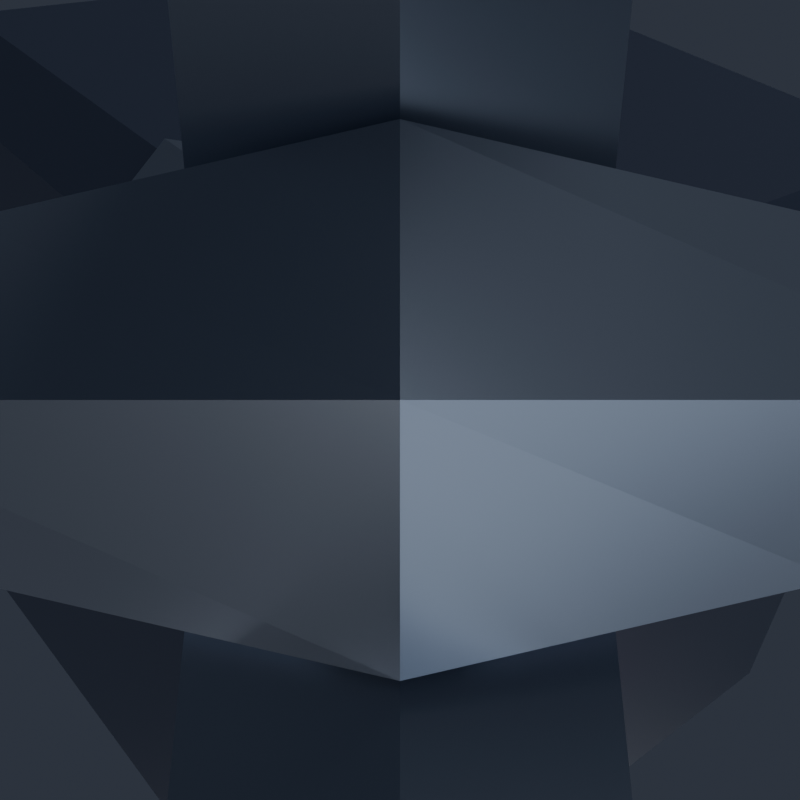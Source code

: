 # Source: GlitchDie.blend  (saved by Blender 5.2.45; exported with 4.5.12 LTS)
import bpy
from mathutils import Matrix  # noqa: F401  (used for matrix-valued properties, if any)

bpy.ops.wm.read_factory_settings(use_empty=True)
scene = bpy.context.scene
scene.name = 'Scene'

# ---- collections
col_glitchdie = bpy.data.collections.new('GlitchDie'); scene.collection.children.link(col_glitchdie)
col_renderrig = bpy.data.collections.new('RenderRig'); scene.collection.children.link(col_renderrig)

# ---- materials (node trees are filled in below, after node groups)
mat_chain_metal = bpy.data.materials.new('Chain_Metal')
mat_die_dark = bpy.data.materials.new('Die_Dark')
mat_glitch_neon = bpy.data.materials.new('Glitch_Neon')

# ---- material node trees
mat_chain_metal.use_nodes = True; mat_chain_metal.node_tree.nodes.clear()
_N = mat_chain_metal.node_tree.nodes; _L = mat_chain_metal.node_tree.links
n0 = _N.new('ShaderNodeBsdfPrincipled'); n0.name = 'Principled BSDF'; n0.location = (-200, 100)
n0.inputs[0].default_value = (0.3231, 0.3712, 0.4564, 1.0)
n0.inputs[1].default_value = 0.85
n0.inputs[2].default_value = 0.28
n0.inputs[10].default_value = 0.005
n0.inputs[13].default_value = 0.55
n0.inputs[27].default_value = (0.3231, 0.3712, 0.4564, 1.0)
n1 = _N.new('ShaderNodeOutputMaterial'); n1.name = 'Material Output'; n1.location = (200, 100)
_L.new(n0.outputs[0], n1.inputs[0])
n1.is_active_output = True
mat_die_dark.use_nodes = True; mat_die_dark.node_tree.nodes.clear()
_N = mat_die_dark.node_tree.nodes; _L = mat_die_dark.node_tree.links
n0 = _N.new('ShaderNodeBsdfPrincipled'); n0.name = 'Principled BSDF'; n0.location = (-200, 100)
n0.inputs[0].default_value = (0.03434, 0.04374, 0.07421, 1.0)
n0.inputs[2].default_value = 0.4
n0.inputs[10].default_value = 0.005
n0.inputs[13].default_value = 0.38
n0.inputs[27].default_value = (0.03434, 0.04374, 0.07421, 1.0)
n1 = _N.new('ShaderNodeOutputMaterial'); n1.name = 'Material Output'; n1.location = (200, 100)
_L.new(n0.outputs[0], n1.inputs[0])
n1.is_active_output = True
mat_glitch_neon.use_nodes = True; mat_glitch_neon.node_tree.nodes.clear()
_N = mat_glitch_neon.node_tree.nodes; _L = mat_glitch_neon.node_tree.links
n0 = _N.new('ShaderNodeBsdfPrincipled'); n0.name = 'Principled BSDF'; n0.location = (-200, 100)
n0.inputs[0].default_value = (1.0, 0.04667, 0.5972, 1.0)
n0.inputs[2].default_value = 0.2
n0.inputs[10].default_value = 0.005
n0.inputs[13].default_value = 0.38
n0.inputs[27].default_value = (1.0, 0.04667, 0.5972, 1.0)
n0.inputs[28].default_value = 3.4
n1 = _N.new('ShaderNodeOutputMaterial'); n1.name = 'Material Output'; n1.location = (200, 100)
_L.new(n0.outputs[0], n1.inputs[0])
n1.is_active_output = True

# ---- world
world_charmstudioworld = bpy.data.worlds.new('CharmStudioWorld'); scene.world = world_charmstudioworld
world_charmstudioworld.use_nodes = True; world_charmstudioworld.node_tree.nodes.clear()
_N = world_charmstudioworld.node_tree.nodes; _L = world_charmstudioworld.node_tree.links
n0 = _N.new('ShaderNodeBackground'); n0.name = 'Background'; n0.location = (-200, 100)
n0.inputs[0].default_value = (0.028, 0.034, 0.048, 1.0)
n0.inputs[1].default_value = 1.15
n1 = _N.new('ShaderNodeOutputWorld'); n1.name = 'World Output'; n1.location = (200, 100)
_L.new(n0.outputs[0], n1.inputs[0])
n1.is_active_output = True

# ---- cameras
cam_reviewcam = bpy.data.cameras.new('ReviewCam')
cam_reviewcam.clip_start = 0.01
cam_reviewcam.clip_end = 50.0

# ---- lights
light_keylight = bpy.data.lights.new('KeyLight', 'AREA')
light_keylight.color = (1.0, 0.98, 0.95)
light_keylight.energy = 6.4
light_keylight.size = 0.85
light_filllight = bpy.data.lights.new('FillLight', 'AREA')
light_filllight.color = (0.82, 0.9, 1.0)
light_filllight.energy = 3.0
light_filllight.size = 1.1
light_rimlight = bpy.data.lights.new('RimLight', 'AREA')
light_rimlight.color = (0.92, 0.96, 1.0)
light_rimlight.energy = 5.5
light_rimlight.size = 0.75
light_underbounce = bpy.data.lights.new('UnderBounce', 'AREA')
light_underbounce.color = (0.88, 0.91, 1.0)
light_underbounce.energy = 1.5
light_underbounce.size = 0.9

# ---- meshes
me_glitchdie_chain_mesh = bpy.data.meshes.new('GlitchDie_Chain_Mesh')
me_glitchdie_chain_mesh.from_pydata([(0.0, 0.02332, -0.006536), (-0.006928, 0.01732, -0.01), (0.0, 0.01132, -0.01346), (0.006928, 0.01732, -0.01), (0.006928, 1.225e-18, 0.0), (0.0, 1.225e-18, 0.006928), (-0.006928, 1.225e-18, 0.0), (0.0, 1.225e-18, -0.006928), (0.0, -0.01132, -0.01346), (0.006928, -0.01732, -0.01), (0.0, -0.02332, -0.006536), (-0.006928, -0.01732, -0.01), (0.0, -0.01132, -0.02654), (0.006928, -0.01732, -0.03), (0.0, -0.02332, -0.03346), (-0.006928, -0.01732, -0.03), (0.006928, -3.674e-18, -0.04), (0.0, -3.674e-18, -0.04693), (-0.006928, -3.674e-18, -0.04), (0.0, -3.674e-18, -0.03307), (0.0, 0.02332, -0.03346), (-0.006928, 0.01732, -0.03), (0.0, 0.01132, -0.02654), (0.006928, 0.01732, -0.03), (0.0, 0.006829, -0.027), (0.0, 0.0, -0.02017), (0.0, -0.006829, -0.027), (0.0, 0.0, -0.03383), (0.015, 0.006163, -0.03804), (0.0205, 0.0, -0.03526), (0.015, -0.006163, -0.03804), (0.0095, 0.0, -0.04082), (0.015, 0.006163, -0.06196), (0.0205, 0.0, -0.06474), (0.015, -0.006163, -0.06196), (0.0095, 0.0, -0.05918), (0.0, 0.006829, -0.073), (0.0, 0.0, -0.07983), (0.0, -0.006829, -0.073), (0.0, 0.0, -0.06617), (-0.015, 0.006163, -0.06196), (-0.0205, 0.0, -0.06474), (-0.015, -0.006163, -0.06196), (-0.0095, 0.0, -0.05918), (-0.015, 0.006163, -0.03804), (-0.0205, 0.0, -0.03526), (-0.015, -0.006163, -0.03804), (-0.0095, 0.0, -0.04082), (0.006829, 0.0, -0.06), (0.0, 0.0, -0.06683), (-0.006829, 0.0, -0.06), (0.0, 0.0, -0.05317), (0.0, 0.0205, -0.06826), (0.006163, 0.015, -0.07104), (0.0, 0.0095, -0.07382), (-0.006163, 0.015, -0.07104), (0.0, 0.0205, -0.09774), (0.006163, 0.015, -0.09496), (0.0, 0.0095, -0.09218), (-0.006163, 0.015, -0.09496), (0.006829, 0.0, -0.106), (0.0, 0.0, -0.09917), (-0.006829, 0.0, -0.106), (0.0, 0.0, -0.1128), (0.0, -0.0095, -0.09218), (-0.006163, -0.015, -0.09496), (0.0, -0.0205, -0.09774), (0.006163, -0.015, -0.09496), (0.0, -0.0095, -0.07382), (-0.006163, -0.015, -0.07104), (0.0, -0.0205, -0.06826), (0.006163, -0.015, -0.07104)], [], [(0, 1, 5, 4), (1, 2, 6, 5), (2, 3, 7, 6), (3, 0, 4, 7), (4, 5, 9, 8), (5, 6, 10, 9), (6, 7, 11, 10), (7, 4, 8, 11), (8, 9, 13, 12), (9, 10, 14, 13), (10, 11, 15, 14), (11, 8, 12, 15), (12, 13, 17, 16), (13, 14, 18, 17), (14, 15, 19, 18), (15, 12, 16, 19), (16, 17, 21, 20), (17, 18, 22, 21), (18, 19, 23, 22), (19, 16, 20, 23), (20, 21, 1, 0), (21, 22, 2, 1), (22, 23, 3, 2), (23, 20, 0, 3), (24, 25, 29, 28), (25, 26, 30, 29), (26, 27, 31, 30), (27, 24, 28, 31), (28, 29, 33, 32), (29, 30, 34, 33), (30, 31, 35, 34), (31, 28, 32, 35), (32, 33, 37, 36), (33, 34, 38, 37), (34, 35, 39, 38), (35, 32, 36, 39), (36, 37, 41, 40), (37, 38, 42, 41), (38, 39, 43, 42), (39, 36, 40, 43), (40, 41, 45, 44), (41, 42, 46, 45), (42, 43, 47, 46), (43, 40, 44, 47), (44, 45, 25, 24), (45, 46, 26, 25), (46, 47, 27, 26), (47, 44, 24, 27), (48, 49, 53, 52), (49, 50, 54, 53), (50, 51, 55, 54), (51, 48, 52, 55), (52, 53, 57, 56), (53, 54, 58, 57), (54, 55, 59, 58), (55, 52, 56, 59), (56, 57, 61, 60), (57, 58, 62, 61), (58, 59, 63, 62), (59, 56, 60, 63), (60, 61, 65, 64), (61, 62, 66, 65), (62, 63, 67, 66), (63, 60, 64, 67), (64, 65, 69, 68), (65, 66, 70, 69), (66, 67, 71, 70), (67, 64, 68, 71), (68, 69, 49, 48), (69, 70, 50, 49), (70, 71, 51, 50), (71, 68, 48, 51)])
me_glitchdie_chain_mesh.materials.append(mat_chain_metal)
me_glitchdie_chain_mesh.update()
me_glitchdie_body_mesh = bpy.data.meshes.new('GlitchDie_Body_Mesh')
me_glitchdie_body_mesh.from_pydata([(0.008327, 0.003365, -0.3868), (-0.00125, -0.008894, -0.3868), (-0.007077, 0.00553, -0.3868), (-0.1027, -0.04988, -0.3094), (-0.1098, -0.04435, -0.2967), (-0.1085, -0.03546, -0.3094), (0.02355, 0.1117, -0.3094), (0.00815, 0.1139, -0.3094), (0.01648, 0.1172, -0.2967), (-0.09454, 0.064, -0.2194), (-0.08497, 0.07625, -0.2194), (-0.09329, 0.07289, -0.2321), (0.09454, -0.064, -0.3094), (0.09329, -0.07289, -0.2967), (0.08497, -0.07625, -0.3094), (-0.02355, -0.1117, -0.2194), (-0.01648, -0.1172, -0.2321), (-0.00815, -0.1139, -0.2194), (0.1098, 0.04435, -0.2321), (0.1027, 0.04988, -0.2194), (0.1085, 0.03546, -0.2194), (-0.008327, -0.003365, -0.142), (0.007077, -0.00553, -0.142), (0.00125, 0.008894, -0.142)], [], [(0, 1, 2), (3, 4, 5), (6, 7, 8), (9, 10, 11), (12, 13, 14), (15, 16, 17), (18, 19, 20), (21, 22, 23), (6, 0, 2, 7), (1, 3, 5, 2), (4, 9, 11, 5), (10, 8, 7, 11), (18, 6, 8, 19), (9, 21, 23, 10), (22, 20, 19, 23), (12, 18, 20, 13), (21, 15, 17, 22), (16, 14, 13, 17), (0, 12, 14, 1), (15, 4, 3, 16), (6, 18, 12, 0), (2, 5, 11, 7), (14, 16, 3, 1), (21, 9, 4, 15), (8, 10, 23, 19), (20, 22, 17, 13)])
me_glitchdie_body_mesh.materials.append(mat_die_dark)
me_glitchdie_body_mesh.update()
me_glitchdie_clasp_mesh_001 = bpy.data.meshes.new('GlitchDie_Clasp_Mesh.001')
me_glitchdie_clasp_mesh_001.from_pydata([(-0.012, -0.013, -0.125), (0.012, -0.013, -0.125), (0.016, -0.009, -0.125), (0.016, 0.009, -0.125), (0.012, 0.013, -0.125), (-0.012, 0.013, -0.125), (-0.016, 0.009, -0.125), (-0.016, -0.009, -0.125), (0.0, 0.006236, -0.094), (0.0, 0.0, -0.08776), (0.0, -0.006236, -0.094), (0.0, 0.0, -0.1002), (0.0145, 0.005903, -0.1036), (-0.04809, 0.02555, -0.172), (-0.03642, 0.04048, -0.172), (0.05327, 0.0113, -0.172), (0.04617, 0.02888, -0.172), (-0.01685, -0.05178, -0.172), (0.001922, -0.05442, -0.172), (0.0197, 0.0, -0.1008), (0.0145, -0.005903, -0.1036), (0.0093, 0.0, -0.1064), (0.0145, 0.005903, -0.1244), (0.0197, 0.0, -0.1272), (0.0145, -0.005903, -0.1244), (0.0093, 0.0, -0.1216), (-0.0145, 0.005903, -0.1244), (-0.0197, 0.0, -0.1272), (-0.0145, -0.005903, -0.1244), (-0.0093, 0.0, -0.1216), (-0.0145, 0.005903, -0.1036), (-0.0197, 0.0, -0.1008), (-0.0145, -0.005903, -0.1036), (-0.0093, 0.0, -0.1064), (0.01973, -0.01087, -0.1539), (0.01466, -0.01566, -0.1524), (-0.01914, 0.01057, -0.1493), (-0.01429, 0.01529, -0.1487), (-0.01437, -0.01537, -0.1495), (-0.01976, -0.01088, -0.1541), (-0.01655, 0.0, -0.1293), (-0.01643, 0.001036, -0.1283), (-0.01603, 0.004168, -0.1252), (-0.01562, 0.004635, -0.125), (-0.01359, 0.005924, -0.125), (0.01603, -0.004168, -0.1252), (0.01562, -0.004635, -0.125), (0.01643, -0.001036, -0.1283), (0.01359, -0.005924, -0.125), (0.01655, 0.0, -0.1293), (-0.01866, 0.002549, -0.1456), (-0.003396, 0.01468, -0.1424), (0.01359, 0.005924, -0.125), (0.004174, 0.0, -0.125), (-0.01395, -0.005679, -0.125), (-0.01359, -0.005924, -0.125), (-0.01562, -0.004635, -0.125), (-0.01603, -0.004168, -0.1252), (0.01417, 0.01517, -0.1474), (0.01915, 0.01058, -0.1494), (0.01187, 0.01502, -0.1458), (0.007489, -0.01481, -0.1437), (0.01866, -0.002683, -0.1456), (-0.01168, -0.01501, -0.1457), (0.01395, 0.005679, -0.125), (0.01603, 0.004168, -0.1252), (0.01562, 0.004635, -0.125), (-0.004174, 0.0, -0.125), (-0.016, -0.0042, -0.125), (-0.016, 0.0042, -0.125), (0.016, -0.0042, -0.125), (0.016, 0.0042, -0.125)], [], [(14, 16, 15, 18, 17, 13), (18, 61, 63, 17), (16, 60, 58, 59, 62, 15), (26, 29, 67, 44), (70, 45, 23, 19, 20, 24, 46), (27, 41, 40), (27, 42, 41), (26, 44, 43), (35, 1, 0, 38, 63, 61), (68, 7, 0, 1, 2, 70, 46, 48, 53, 52, 64, 66, 71, 3, 4, 5, 6, 69, 43, 44, 67, 55, 54, 56), (69, 6, 36, 50, 39, 7, 68, 57, 40, 41, 42), (51, 37, 5, 4, 58, 60), (47, 23, 45), (24, 48, 46), (23, 47, 49), (6, 5, 37, 36), (29, 28, 55, 67), (54, 55, 28), (27, 40, 57), (54, 28, 56), (20, 21, 25, 24), (71, 66, 22, 12, 19, 23, 65), (8, 9, 19, 12), (11, 8, 12, 21), (21, 12, 22, 25), (7, 39, 38, 0), (10, 11, 21, 20), (9, 10, 20, 19), (16, 14, 51, 60), (18, 15, 62, 34, 35, 61), (3, 59, 58, 4), (2, 1, 35, 34), (53, 25, 22, 52), (65, 23, 49), (22, 66, 64), (64, 52, 22), (45, 70, 2, 34, 62, 59, 3, 71, 65, 49, 47), (13, 17, 63, 38, 39, 50), (48, 24, 25, 53), (27, 31, 30, 26, 43, 69, 42), (28, 32, 31, 27, 57, 68, 56), (28, 29, 33, 32), (29, 26, 30, 33), (30, 31, 9, 8), (31, 32, 10, 9), (32, 33, 11, 10), (33, 30, 8, 11), (51, 14, 13, 50, 36, 37)])
me_glitchdie_clasp_mesh_001.materials.append(mat_chain_metal)
me_glitchdie_clasp_mesh_001.update()
me_glitchdie_neon_mesh = bpy.data.meshes.new('GlitchDie_Neon_Mesh')
me_glitchdie_neon_mesh.from_pydata([(-0.003977, -0.0283, -0.3695), (-0.02366, -0.03625, -0.3545), (-0.002841, -0.02021, -0.3637), (-0.02252, -0.02817, -0.3487), (0.01275, -0.04137, -0.3545), (-0.006932, -0.04932, -0.3395), (0.01389, -0.03328, -0.3487), (-0.005795, -0.04124, -0.3337), (-0.008068, -0.05741, -0.3279), (-0.02775, -0.06536, -0.3129), (-0.006932, -0.04932, -0.3221), (-0.02661, -0.05727, -0.3071), (0.008661, -0.07048, -0.3129), (-0.01102, -0.07843, -0.2979), (0.009797, -0.06239, -0.3071), (-0.009886, -0.07034, -0.2921), (-0.01216, -0.08651, -0.2863), (-0.03184, -0.09447, -0.2713), (-0.01102, -0.07843, -0.2806), (-0.03071, -0.08638, -0.2656), (0.00457, -0.09958, -0.2713), (-0.01511, -0.1075, -0.2563), (0.005706, -0.0915, -0.2656), (-0.01398, -0.09945, -0.2505), (0.02811, -0.07939, -0.2367), (0.008432, -0.08735, -0.2217), (0.03107, -0.05837, -0.2217), (0.01139, -0.06633, -0.2067), (0.03455, -0.08442, -0.2309), (0.01487, -0.09237, -0.2159), (0.0375, -0.0634, -0.2159), (0.01782, -0.07135, -0.2009), (0.08384, -0.008072, -0.2367), (0.06416, -0.01602, -0.2217), (0.08679, 0.01295, -0.2217), (0.06711, 0.004997, -0.2067), (0.09027, -0.0131, -0.2309), (0.07059, -0.02105, -0.2159), (0.09323, 0.007923, -0.2159), (0.07354, -2.938e-05, -0.2009), (0.05148, 0.0208, -0.3314), (0.04391, 0.01774, -0.3256), (0.05512, 0.04667, -0.3129), (0.04754, 0.04361, -0.3071), (0.07207, 0.004713, -0.3129), (0.0645, 0.001654, -0.3071), (0.0757, 0.03059, -0.2944), (0.06813, 0.02753, -0.2886)], [], [(0, 1, 3, 2), (2, 3, 7, 6), (6, 7, 5, 4), (4, 5, 1, 0), (2, 6, 4, 0), (7, 3, 1, 5), (8, 9, 11, 10), (10, 11, 15, 14), (14, 15, 13, 12), (12, 13, 9, 8), (10, 14, 12, 8), (15, 11, 9, 13), (16, 17, 19, 18), (18, 19, 23, 22), (22, 23, 21, 20), (20, 21, 17, 16), (18, 22, 20, 16), (23, 19, 17, 21), (24, 25, 27, 26), (26, 27, 31, 30), (30, 31, 29, 28), (28, 29, 25, 24), (26, 30, 28, 24), (31, 27, 25, 29), (32, 33, 35, 34), (34, 35, 39, 38), (38, 39, 37, 36), (36, 37, 33, 32), (34, 38, 36, 32), (39, 35, 33, 37), (40, 41, 43, 42), (42, 43, 47, 46), (46, 47, 45, 44), (44, 45, 41, 40), (42, 46, 44, 40), (47, 43, 41, 45)])
me_glitchdie_neon_mesh.materials.append(mat_glitch_neon)
me_glitchdie_neon_mesh.update()

# ---- objects
ob_glitchdie_chain = bpy.data.objects.new('GlitchDie_Chain', me_glitchdie_chain_mesh)
ob_glitchdie_body = bpy.data.objects.new('GlitchDie_Body', me_glitchdie_body_mesh)
ob_glitchdie_clasp = bpy.data.objects.new('GlitchDie_Clasp', me_glitchdie_clasp_mesh_001)
ob_glitchdie_neon = bpy.data.objects.new('GlitchDie_Neon', me_glitchdie_neon_mesh)
ob_keylight = bpy.data.objects.new('KeyLight', light_keylight)
ob_filllight = bpy.data.objects.new('FillLight', light_filllight)
ob_rimlight = bpy.data.objects.new('RimLight', light_rimlight)
ob_underbounce = bpy.data.objects.new('UnderBounce', light_underbounce)
ob_reviewcam = bpy.data.objects.new('ReviewCam', cam_reviewcam)

# ---- transforms, parenting, visibility, modifiers, constraints
ob_glitchdie_chain.location = (0.0, 0.0, 0.0)
ob_glitchdie_body.location = (0.0, 0.0, 0.0)
ob_glitchdie_clasp.location = (0.0, 0.0, 0.0)
ob_glitchdie_neon.location = (0.0, 0.0, 0.0)
ob_keylight.location = (-0.75, -1.1, 0.35)
ob_keylight.rotation_euler = (1.179, 9.028e-08, -0.5984)
ob_filllight.location = (0.85, -0.85, -0.1)
ob_filllight.rotation_euler = (1.488, -1.22e-07, 0.7854)
ob_rimlight.location = (0.45, 0.95, 0.3)
ob_rimlight.rotation_euler = (1.127, -6.522e-08, 2.699)
ob_underbounce.location = (0.0, -0.45, -0.85)
ob_underbounce.rotation_euler = (2.536, -0.0, 0.0)
ob_reviewcam.location = (0.0, 0.0, 0.0)

# ---- collection membership
col_glitchdie.objects.link(ob_glitchdie_chain)
col_glitchdie.objects.link(ob_glitchdie_body)
col_glitchdie.objects.link(ob_glitchdie_clasp)
col_glitchdie.objects.link(ob_glitchdie_neon)
col_renderrig.objects.link(ob_keylight)
col_renderrig.objects.link(ob_filllight)
col_renderrig.objects.link(ob_rimlight)
col_renderrig.objects.link(ob_underbounce)
col_renderrig.objects.link(ob_reviewcam)

# ---- scene / render settings (as saved in the file)
scene.camera = ob_reviewcam
scene.frame_start = 1; scene.frame_end = 250; scene.frame_set(1)
scene.render.engine = 'BLENDER_EEVEE_NEXT'
scene.render.resolution_x = 800
scene.render.resolution_y = 800
scene.render.bake_bias = 0.0
scene.render.bake_samples = 0
scene.render.compositor_device = 'GPU'
scene.eevee.use_volume_custom_range = False
scene.eevee.fast_gi_thickness_near = 0.1
scene.eevee.fast_gi_thickness_far = 0.0
scene.eevee.ray_tracing_options.screen_trace_thickness = 0.1
bpy.context.view_layer.update()
